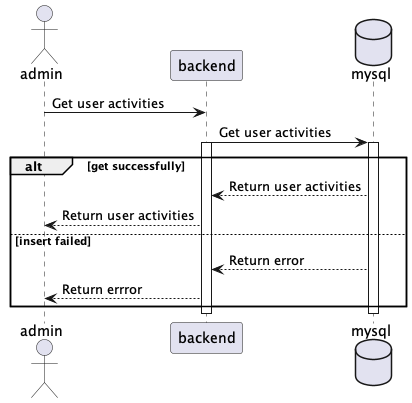

The diagram above was rendered by PlantUML. Its source (embedded in the PNG):
@startuml
actor admin
Participant backend
Database mysql

admin -> backend: Get user activities
backend -> mysql: Get user activities
activate backend
activate mysql
alt get successfully
    mysql --> backend: Return user activities
    backend --> admin: Return user activities
else insert failed
    mysql --> backend: Return error
    backend --> admin: Return errror
end
deactivate mysql
deactivate backend
@enduml